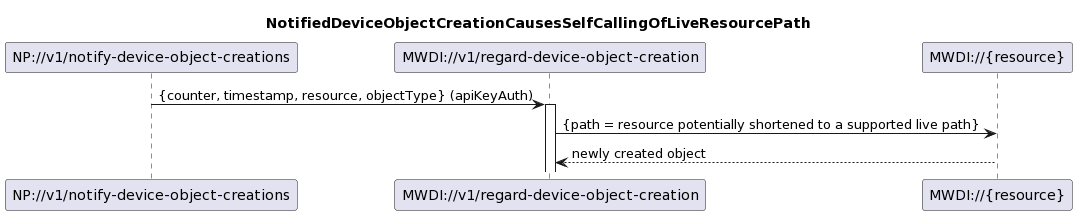

The diagram above was rendered by PlantUML. Its source (embedded in the PNG):
@startuml
skinparam responseMessageBelowArrow true

title NotifiedDeviceObjectCreationCausesSelfCallingOfLiveResourcePath

participant "NP://v1/notify-device-object-creations" as subscription
participant "MWDI://v1/regard-device-object-creation" as regardObjectCreation
participant "MWDI://{resource}" as odlCreatedObject

subscription -> regardObjectCreation: {counter, timestamp, resource, objectType} (apiKeyAuth)
activate regardObjectCreation

regardObjectCreation -> odlCreatedObject: {path = resource potentially shortened to a supported live path}
odlCreatedObject --> regardObjectCreation: newly created object
@enduml